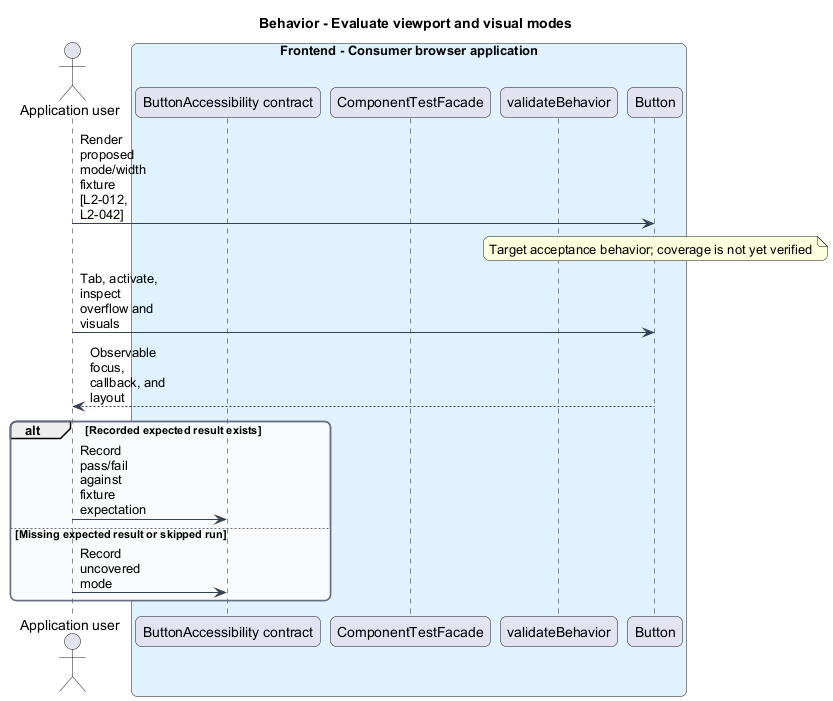

The diagram above was rendered by PlantUML. Its source (embedded in the PNG):
@startuml
skinparam backgroundColor #FFFFFF
skinparam shadowing false
skinparam roundcorner 12
skinparam defaultFontName Arial
skinparam ArrowColor #344054
skinparam rectangle {
 BorderColor #344054
 FontColor #101828
}
skinparam package {
 BorderColor #667085
 FontColor #101828
 BackgroundColor #F9FAFB
}
skinparam maxMessageSize 80
title Behavior - Evaluate viewport and visual modes
actor "Application user" as actor
box "Frontend - Consumer browser application" #E0F2FE
participant "ButtonAccessibility contract" as spec
participant "ComponentTestFacade" as facade
participant "validateBehavior" as checks
participant "Button" as button
end box
actor -> button : Render proposed mode/width fixture [L2-012, L2-042]
note over button : Target acceptance behavior; coverage is not yet verified
actor -> button : Tab, activate, inspect overflow and visuals
button --> actor : Observable focus, callback, and layout
alt Recorded expected result exists
actor -> spec : Record pass/fail against fixture expectation
else Missing expected result or skipped run
actor -> spec : Record uncovered mode
end
@enduml